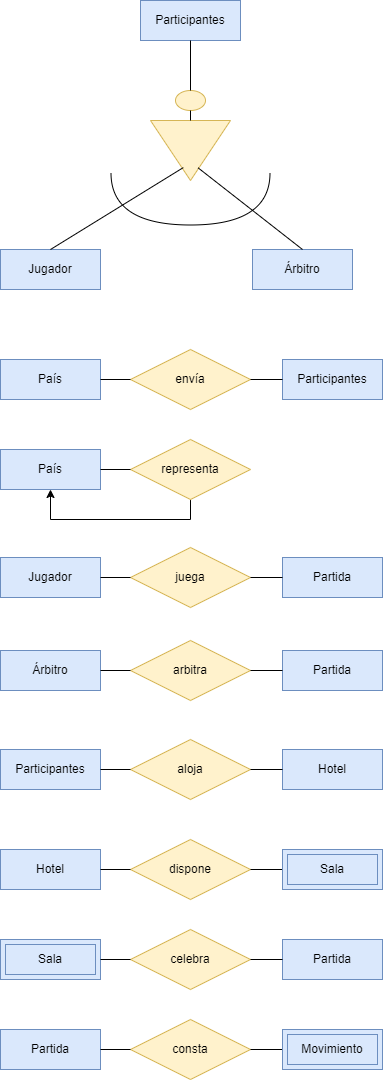

The diagram above was exported from draw.io. Its source (the exported page's mxGraphModel, read from the mxfile embedded in the PNG):
<mxGraphModel dx="860" dy="1972" grid="1" gridSize="10" guides="1" tooltips="1" connect="1" arrows="1" fold="1" page="1" pageScale="1" pageWidth="827" pageHeight="1169" math="0" shadow="0">
  <root>
    <mxCell id="0" />
    <mxCell id="1" parent="0" />
    <mxCell id="hb4LBHCYiQIbPZOiZff8-109" value="País" style="whiteSpace=wrap;html=1;align=center;fillColor=#dae8fc;strokeColor=#6c8ebf;" parent="1" vertex="1">
      <mxGeometry x="238" y="-810" width="100" height="40" as="geometry" />
    </mxCell>
    <mxCell id="hb4LBHCYiQIbPZOiZff8-110" value="Participantes" style="whiteSpace=wrap;html=1;align=center;fillColor=#dae8fc;strokeColor=#6c8ebf;" parent="1" vertex="1">
      <mxGeometry x="378" y="-1169" width="100" height="40" as="geometry" />
    </mxCell>
    <mxCell id="hb4LBHCYiQIbPZOiZff8-111" value="Jugador" style="whiteSpace=wrap;html=1;align=center;fillColor=#dae8fc;strokeColor=#6c8ebf;" parent="1" vertex="1">
      <mxGeometry x="238" y="-920" width="100" height="40" as="geometry" />
    </mxCell>
    <mxCell id="hb4LBHCYiQIbPZOiZff8-112" value="Árbitro" style="whiteSpace=wrap;html=1;align=center;fillColor=#dae8fc;strokeColor=#6c8ebf;" parent="1" vertex="1">
      <mxGeometry x="490" y="-920" width="100" height="40" as="geometry" />
    </mxCell>
    <mxCell id="hb4LBHCYiQIbPZOiZff8-115" value="envía" style="shape=rhombus;perimeter=rhombusPerimeter;whiteSpace=wrap;html=1;align=center;fillColor=#fff2cc;strokeColor=#d6b656;" parent="1" vertex="1">
      <mxGeometry x="368" y="-820" width="120" height="60" as="geometry" />
    </mxCell>
    <mxCell id="hb4LBHCYiQIbPZOiZff8-116" value="Partida" style="whiteSpace=wrap;html=1;align=center;fillColor=#dae8fc;strokeColor=#6c8ebf;" parent="1" vertex="1">
      <mxGeometry x="520" y="-612" width="100" height="40" as="geometry" />
    </mxCell>
    <mxCell id="NXNtowK6C_cM99KSVT0A-2" value="" style="ellipse;whiteSpace=wrap;html=1;fillColor=#fff2cc;strokeColor=#d6b656;" vertex="1" parent="1">
      <mxGeometry x="413" y="-1079" width="30" height="20" as="geometry" />
    </mxCell>
    <mxCell id="NXNtowK6C_cM99KSVT0A-3" value="" style="triangle;whiteSpace=wrap;html=1;rotation=90;fillColor=#fff2cc;strokeColor=#d6b656;" vertex="1" parent="1">
      <mxGeometry x="398" y="-1059" width="60" height="80" as="geometry" />
    </mxCell>
    <mxCell id="NXNtowK6C_cM99KSVT0A-4" value="" style="endArrow=none;html=1;rounded=0;entryX=0.5;entryY=1;entryDx=0;entryDy=0;exitX=0.5;exitY=0;exitDx=0;exitDy=0;" edge="1" parent="1" source="NXNtowK6C_cM99KSVT0A-2" target="hb4LBHCYiQIbPZOiZff8-110">
      <mxGeometry width="50" height="50" relative="1" as="geometry">
        <mxPoint x="508" y="-809" as="sourcePoint" />
        <mxPoint x="558" y="-859" as="targetPoint" />
      </mxGeometry>
    </mxCell>
    <mxCell id="NXNtowK6C_cM99KSVT0A-5" value="" style="endArrow=none;html=1;rounded=0;entryX=0.5;entryY=1;entryDx=0;entryDy=0;exitX=0;exitY=0.5;exitDx=0;exitDy=0;" edge="1" parent="1" source="NXNtowK6C_cM99KSVT0A-3" target="NXNtowK6C_cM99KSVT0A-2">
      <mxGeometry width="50" height="50" relative="1" as="geometry">
        <mxPoint x="508" y="-809" as="sourcePoint" />
        <mxPoint x="558" y="-859" as="targetPoint" />
      </mxGeometry>
    </mxCell>
    <mxCell id="NXNtowK6C_cM99KSVT0A-6" value="" style="endArrow=none;html=1;rounded=0;entryX=0.788;entryY=0.406;entryDx=0;entryDy=0;entryPerimeter=0;exitX=0.5;exitY=0;exitDx=0;exitDy=0;" edge="1" parent="1" source="hb4LBHCYiQIbPZOiZff8-112" target="NXNtowK6C_cM99KSVT0A-3">
      <mxGeometry width="50" height="50" relative="1" as="geometry">
        <mxPoint x="588" y="-770" as="sourcePoint" />
        <mxPoint x="638" y="-820" as="targetPoint" />
      </mxGeometry>
    </mxCell>
    <mxCell id="NXNtowK6C_cM99KSVT0A-7" value="" style="endArrow=none;html=1;rounded=0;entryX=0.785;entryY=0.59;entryDx=0;entryDy=0;entryPerimeter=0;exitX=0.5;exitY=0;exitDx=0;exitDy=0;" edge="1" parent="1" source="hb4LBHCYiQIbPZOiZff8-111" target="NXNtowK6C_cM99KSVT0A-3">
      <mxGeometry width="50" height="50" relative="1" as="geometry">
        <mxPoint x="588" y="-770" as="sourcePoint" />
        <mxPoint x="638" y="-820" as="targetPoint" />
      </mxGeometry>
    </mxCell>
    <mxCell id="NXNtowK6C_cM99KSVT0A-8" value="" style="shape=requiredInterface;html=1;verticalLabelPosition=bottom;sketch=0;rotation=90;" vertex="1" parent="1">
      <mxGeometry x="402" y="-1050" width="52" height="159" as="geometry" />
    </mxCell>
    <mxCell id="NXNtowK6C_cM99KSVT0A-9" value="Participantes" style="whiteSpace=wrap;html=1;align=center;fillColor=#dae8fc;strokeColor=#6c8ebf;" vertex="1" parent="1">
      <mxGeometry x="520" y="-810" width="100" height="40" as="geometry" />
    </mxCell>
    <mxCell id="NXNtowK6C_cM99KSVT0A-10" value="" style="endArrow=none;html=1;rounded=0;entryX=1;entryY=0.5;entryDx=0;entryDy=0;exitX=0;exitY=0.5;exitDx=0;exitDy=0;" edge="1" parent="1" source="hb4LBHCYiQIbPZOiZff8-115" target="hb4LBHCYiQIbPZOiZff8-109">
      <mxGeometry width="50" height="50" relative="1" as="geometry">
        <mxPoint x="310" y="-660" as="sourcePoint" />
        <mxPoint x="360" y="-710" as="targetPoint" />
      </mxGeometry>
    </mxCell>
    <mxCell id="NXNtowK6C_cM99KSVT0A-11" value="" style="endArrow=none;html=1;rounded=0;entryX=0;entryY=0.5;entryDx=0;entryDy=0;exitX=1;exitY=0.5;exitDx=0;exitDy=0;" edge="1" parent="1" source="hb4LBHCYiQIbPZOiZff8-115" target="NXNtowK6C_cM99KSVT0A-9">
      <mxGeometry width="50" height="50" relative="1" as="geometry">
        <mxPoint x="480" y="-740" as="sourcePoint" />
        <mxPoint x="530" y="-790" as="targetPoint" />
      </mxGeometry>
    </mxCell>
    <mxCell id="NXNtowK6C_cM99KSVT0A-12" value="País" style="whiteSpace=wrap;html=1;align=center;fillColor=#dae8fc;strokeColor=#6c8ebf;" vertex="1" parent="1">
      <mxGeometry x="238" y="-720" width="100" height="40" as="geometry" />
    </mxCell>
    <mxCell id="NXNtowK6C_cM99KSVT0A-15" style="edgeStyle=orthogonalEdgeStyle;rounded=0;orthogonalLoop=1;jettySize=auto;html=1;entryX=0.5;entryY=1;entryDx=0;entryDy=0;" edge="1" parent="1" source="NXNtowK6C_cM99KSVT0A-13" target="NXNtowK6C_cM99KSVT0A-12">
      <mxGeometry relative="1" as="geometry">
        <Array as="points">
          <mxPoint x="428" y="-650" />
          <mxPoint x="288" y="-650" />
        </Array>
      </mxGeometry>
    </mxCell>
    <mxCell id="NXNtowK6C_cM99KSVT0A-13" value="representa" style="shape=rhombus;perimeter=rhombusPerimeter;whiteSpace=wrap;html=1;align=center;fillColor=#fff2cc;strokeColor=#d6b656;" vertex="1" parent="1">
      <mxGeometry x="368" y="-730" width="120" height="60" as="geometry" />
    </mxCell>
    <mxCell id="NXNtowK6C_cM99KSVT0A-14" value="" style="endArrow=none;html=1;rounded=0;entryX=1;entryY=0.5;entryDx=0;entryDy=0;exitX=0;exitY=0.5;exitDx=0;exitDy=0;" edge="1" parent="1" source="NXNtowK6C_cM99KSVT0A-13" target="NXNtowK6C_cM99KSVT0A-12">
      <mxGeometry width="50" height="50" relative="1" as="geometry">
        <mxPoint x="280" y="-580" as="sourcePoint" />
        <mxPoint x="330" y="-630" as="targetPoint" />
      </mxGeometry>
    </mxCell>
    <mxCell id="NXNtowK6C_cM99KSVT0A-16" value="Jugador" style="whiteSpace=wrap;html=1;align=center;fillColor=#dae8fc;strokeColor=#6c8ebf;" vertex="1" parent="1">
      <mxGeometry x="238" y="-612" width="100" height="40" as="geometry" />
    </mxCell>
    <mxCell id="NXNtowK6C_cM99KSVT0A-17" value="juega" style="shape=rhombus;perimeter=rhombusPerimeter;whiteSpace=wrap;html=1;align=center;fillColor=#fff2cc;strokeColor=#d6b656;" vertex="1" parent="1">
      <mxGeometry x="368" y="-622" width="120" height="60" as="geometry" />
    </mxCell>
    <mxCell id="NXNtowK6C_cM99KSVT0A-18" value="" style="endArrow=none;html=1;rounded=0;entryX=1;entryY=0.5;entryDx=0;entryDy=0;exitX=0;exitY=0.5;exitDx=0;exitDy=0;" edge="1" parent="1" source="NXNtowK6C_cM99KSVT0A-17" target="NXNtowK6C_cM99KSVT0A-16">
      <mxGeometry width="50" height="50" relative="1" as="geometry">
        <mxPoint x="340" y="-472" as="sourcePoint" />
        <mxPoint x="390" y="-522" as="targetPoint" />
      </mxGeometry>
    </mxCell>
    <mxCell id="NXNtowK6C_cM99KSVT0A-19" value="" style="endArrow=none;html=1;rounded=0;entryX=1;entryY=0.5;entryDx=0;entryDy=0;exitX=0;exitY=0.5;exitDx=0;exitDy=0;" edge="1" parent="1" source="hb4LBHCYiQIbPZOiZff8-116" target="NXNtowK6C_cM99KSVT0A-17">
      <mxGeometry width="50" height="50" relative="1" as="geometry">
        <mxPoint x="340" y="-472" as="sourcePoint" />
        <mxPoint x="390" y="-522" as="targetPoint" />
      </mxGeometry>
    </mxCell>
    <mxCell id="NXNtowK6C_cM99KSVT0A-20" value="Árbitro" style="whiteSpace=wrap;html=1;align=center;fillColor=#dae8fc;strokeColor=#6c8ebf;" vertex="1" parent="1">
      <mxGeometry x="238" y="-519" width="100" height="40" as="geometry" />
    </mxCell>
    <mxCell id="NXNtowK6C_cM99KSVT0A-21" value="arbitra" style="shape=rhombus;perimeter=rhombusPerimeter;whiteSpace=wrap;html=1;align=center;fillColor=#fff2cc;strokeColor=#d6b656;" vertex="1" parent="1">
      <mxGeometry x="368" y="-529" width="120" height="60" as="geometry" />
    </mxCell>
    <mxCell id="NXNtowK6C_cM99KSVT0A-22" value="Partida" style="whiteSpace=wrap;html=1;align=center;fillColor=#dae8fc;strokeColor=#6c8ebf;" vertex="1" parent="1">
      <mxGeometry x="520" y="-519" width="100" height="40" as="geometry" />
    </mxCell>
    <mxCell id="NXNtowK6C_cM99KSVT0A-23" value="" style="endArrow=none;html=1;rounded=0;exitX=1;exitY=0.5;exitDx=0;exitDy=0;entryX=0;entryY=0.5;entryDx=0;entryDy=0;" edge="1" parent="1" source="NXNtowK6C_cM99KSVT0A-20" target="NXNtowK6C_cM99KSVT0A-21">
      <mxGeometry width="50" height="50" relative="1" as="geometry">
        <mxPoint x="340" y="-479" as="sourcePoint" />
        <mxPoint x="390" y="-529" as="targetPoint" />
      </mxGeometry>
    </mxCell>
    <mxCell id="NXNtowK6C_cM99KSVT0A-24" value="" style="endArrow=none;html=1;rounded=0;entryX=1;entryY=0.5;entryDx=0;entryDy=0;exitX=0;exitY=0.5;exitDx=0;exitDy=0;" edge="1" parent="1" source="NXNtowK6C_cM99KSVT0A-22" target="NXNtowK6C_cM99KSVT0A-21">
      <mxGeometry width="50" height="50" relative="1" as="geometry">
        <mxPoint x="340" y="-479" as="sourcePoint" />
        <mxPoint x="390" y="-529" as="targetPoint" />
      </mxGeometry>
    </mxCell>
    <mxCell id="NXNtowK6C_cM99KSVT0A-26" value="Hotel" style="whiteSpace=wrap;html=1;align=center;fillColor=#dae8fc;strokeColor=#6c8ebf;" vertex="1" parent="1">
      <mxGeometry x="520" y="-420" width="100" height="40" as="geometry" />
    </mxCell>
    <mxCell id="NXNtowK6C_cM99KSVT0A-27" value="Participantes" style="whiteSpace=wrap;html=1;align=center;fillColor=#dae8fc;strokeColor=#6c8ebf;" vertex="1" parent="1">
      <mxGeometry x="238" y="-420" width="100" height="40" as="geometry" />
    </mxCell>
    <mxCell id="NXNtowK6C_cM99KSVT0A-28" value="aloja" style="shape=rhombus;perimeter=rhombusPerimeter;whiteSpace=wrap;html=1;align=center;fillColor=#fff2cc;strokeColor=#d6b656;" vertex="1" parent="1">
      <mxGeometry x="368" y="-430" width="120" height="60" as="geometry" />
    </mxCell>
    <mxCell id="NXNtowK6C_cM99KSVT0A-29" value="" style="endArrow=none;html=1;rounded=0;entryX=1;entryY=0.5;entryDx=0;entryDy=0;exitX=0;exitY=0.5;exitDx=0;exitDy=0;" edge="1" parent="1" source="NXNtowK6C_cM99KSVT0A-28" target="NXNtowK6C_cM99KSVT0A-27">
      <mxGeometry width="50" height="50" relative="1" as="geometry">
        <mxPoint x="350" y="-270" as="sourcePoint" />
        <mxPoint x="400" y="-320" as="targetPoint" />
      </mxGeometry>
    </mxCell>
    <mxCell id="NXNtowK6C_cM99KSVT0A-30" value="" style="endArrow=none;html=1;rounded=0;entryX=1;entryY=0.5;entryDx=0;entryDy=0;exitX=0;exitY=0.5;exitDx=0;exitDy=0;" edge="1" parent="1" source="NXNtowK6C_cM99KSVT0A-26" target="NXNtowK6C_cM99KSVT0A-28">
      <mxGeometry width="50" height="50" relative="1" as="geometry">
        <mxPoint x="350" y="-270" as="sourcePoint" />
        <mxPoint x="400" y="-320" as="targetPoint" />
      </mxGeometry>
    </mxCell>
    <mxCell id="NXNtowK6C_cM99KSVT0A-32" value="Hotel" style="whiteSpace=wrap;html=1;align=center;fillColor=#dae8fc;strokeColor=#6c8ebf;" vertex="1" parent="1">
      <mxGeometry x="238" y="-320" width="100" height="40" as="geometry" />
    </mxCell>
    <mxCell id="NXNtowK6C_cM99KSVT0A-33" value="dispone" style="shape=rhombus;perimeter=rhombusPerimeter;whiteSpace=wrap;html=1;align=center;fillColor=#fff2cc;strokeColor=#d6b656;" vertex="1" parent="1">
      <mxGeometry x="368" y="-330" width="120" height="60" as="geometry" />
    </mxCell>
    <mxCell id="NXNtowK6C_cM99KSVT0A-34" value="" style="endArrow=none;html=1;rounded=0;exitX=1;exitY=0.5;exitDx=0;exitDy=0;entryX=0;entryY=0.5;entryDx=0;entryDy=0;" edge="1" parent="1" source="NXNtowK6C_cM99KSVT0A-32" target="NXNtowK6C_cM99KSVT0A-33">
      <mxGeometry width="50" height="50" relative="1" as="geometry">
        <mxPoint x="350" y="-270" as="sourcePoint" />
        <mxPoint x="400" y="-320" as="targetPoint" />
      </mxGeometry>
    </mxCell>
    <mxCell id="NXNtowK6C_cM99KSVT0A-35" value="" style="endArrow=none;html=1;rounded=0;entryX=0;entryY=0.5;entryDx=0;entryDy=0;exitX=1;exitY=0.5;exitDx=0;exitDy=0;" edge="1" parent="1" source="NXNtowK6C_cM99KSVT0A-33" target="NXNtowK6C_cM99KSVT0A-36">
      <mxGeometry width="50" height="50" relative="1" as="geometry">
        <mxPoint x="350" y="-270" as="sourcePoint" />
        <mxPoint x="530" y="-300" as="targetPoint" />
      </mxGeometry>
    </mxCell>
    <mxCell id="NXNtowK6C_cM99KSVT0A-36" value="Sala" style="shape=ext;margin=3;double=1;whiteSpace=wrap;html=1;align=center;fillColor=#dae8fc;strokeColor=#6c8ebf;" vertex="1" parent="1">
      <mxGeometry x="520" y="-320" width="100" height="40" as="geometry" />
    </mxCell>
    <mxCell id="NXNtowK6C_cM99KSVT0A-37" value="Sala" style="shape=ext;margin=3;double=1;whiteSpace=wrap;html=1;align=center;fillColor=#dae8fc;strokeColor=#6c8ebf;" vertex="1" parent="1">
      <mxGeometry x="238" y="-230" width="100" height="40" as="geometry" />
    </mxCell>
    <mxCell id="NXNtowK6C_cM99KSVT0A-38" value="Partida" style="whiteSpace=wrap;html=1;align=center;fillColor=#dae8fc;strokeColor=#6c8ebf;" vertex="1" parent="1">
      <mxGeometry x="520" y="-230" width="100" height="40" as="geometry" />
    </mxCell>
    <mxCell id="NXNtowK6C_cM99KSVT0A-39" value="celebra" style="shape=rhombus;perimeter=rhombusPerimeter;whiteSpace=wrap;html=1;align=center;fillColor=#fff2cc;strokeColor=#d6b656;" vertex="1" parent="1">
      <mxGeometry x="368" y="-240" width="120" height="60" as="geometry" />
    </mxCell>
    <mxCell id="NXNtowK6C_cM99KSVT0A-40" value="" style="endArrow=none;html=1;rounded=0;exitX=1;exitY=0.5;exitDx=0;exitDy=0;entryX=0;entryY=0.5;entryDx=0;entryDy=0;" edge="1" parent="1" source="NXNtowK6C_cM99KSVT0A-37" target="NXNtowK6C_cM99KSVT0A-39">
      <mxGeometry width="50" height="50" relative="1" as="geometry">
        <mxPoint x="350" y="-270" as="sourcePoint" />
        <mxPoint x="400" y="-320" as="targetPoint" />
      </mxGeometry>
    </mxCell>
    <mxCell id="NXNtowK6C_cM99KSVT0A-41" value="" style="endArrow=none;html=1;rounded=0;exitX=0;exitY=0.5;exitDx=0;exitDy=0;entryX=1;entryY=0.5;entryDx=0;entryDy=0;" edge="1" parent="1" source="NXNtowK6C_cM99KSVT0A-38" target="NXNtowK6C_cM99KSVT0A-39">
      <mxGeometry width="50" height="50" relative="1" as="geometry">
        <mxPoint x="350" y="-270" as="sourcePoint" />
        <mxPoint x="400" y="-320" as="targetPoint" />
      </mxGeometry>
    </mxCell>
    <mxCell id="NXNtowK6C_cM99KSVT0A-43" value="Partida" style="whiteSpace=wrap;html=1;align=center;fillColor=#dae8fc;strokeColor=#6c8ebf;" vertex="1" parent="1">
      <mxGeometry x="238" y="-140" width="100" height="40" as="geometry" />
    </mxCell>
    <mxCell id="NXNtowK6C_cM99KSVT0A-44" value="consta" style="shape=rhombus;perimeter=rhombusPerimeter;whiteSpace=wrap;html=1;align=center;fillColor=#fff2cc;strokeColor=#d6b656;" vertex="1" parent="1">
      <mxGeometry x="368" y="-150" width="120" height="60" as="geometry" />
    </mxCell>
    <mxCell id="NXNtowK6C_cM99KSVT0A-45" value="" style="endArrow=none;html=1;rounded=0;entryX=0;entryY=0.5;entryDx=0;entryDy=0;exitX=1;exitY=0.5;exitDx=0;exitDy=0;" edge="1" parent="1" source="NXNtowK6C_cM99KSVT0A-43" target="NXNtowK6C_cM99KSVT0A-44">
      <mxGeometry width="50" height="50" relative="1" as="geometry">
        <mxPoint x="320" y="-300" as="sourcePoint" />
        <mxPoint x="370" y="-350" as="targetPoint" />
      </mxGeometry>
    </mxCell>
    <mxCell id="NXNtowK6C_cM99KSVT0A-46" value="" style="endArrow=none;html=1;rounded=0;entryX=0;entryY=0.5;entryDx=0;entryDy=0;exitX=1;exitY=0.5;exitDx=0;exitDy=0;" edge="1" parent="1" source="NXNtowK6C_cM99KSVT0A-44" target="NXNtowK6C_cM99KSVT0A-47">
      <mxGeometry width="50" height="50" relative="1" as="geometry">
        <mxPoint x="320" y="-300" as="sourcePoint" />
        <mxPoint x="520" y="-120" as="targetPoint" />
      </mxGeometry>
    </mxCell>
    <mxCell id="NXNtowK6C_cM99KSVT0A-47" value="Movimiento" style="shape=ext;margin=3;double=1;whiteSpace=wrap;html=1;align=center;fillColor=#dae8fc;strokeColor=#6c8ebf;" vertex="1" parent="1">
      <mxGeometry x="520" y="-140" width="100" height="40" as="geometry" />
    </mxCell>
  </root>
</mxGraphModel>